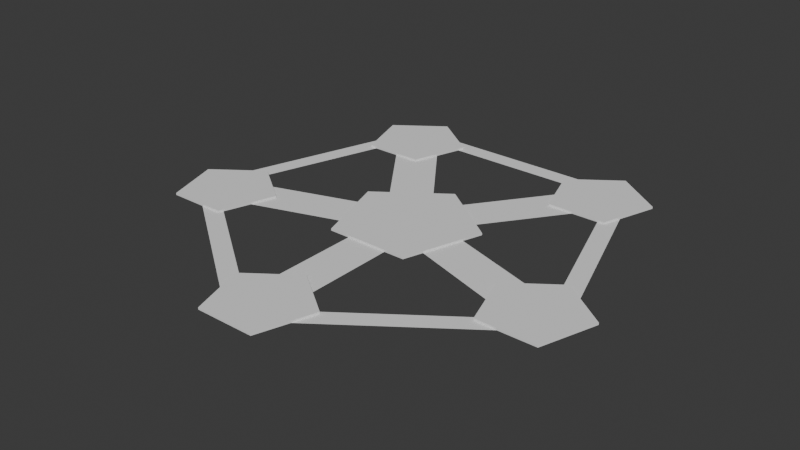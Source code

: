 # Source: Map_v1.blend  (saved by Blender 4.2.66; exported with 4.5.12 LTS)
import bpy
from mathutils import Matrix  # noqa: F401  (used for matrix-valued properties, if any)

bpy.ops.wm.read_factory_settings(use_empty=True)
scene = bpy.context.scene
scene.name = 'Scene'

# ---- collections
col_collection = bpy.data.collections.new('Collection'); scene.collection.children.link(col_collection)

# ---- world
world_world = bpy.data.worlds.new('World'); scene.world = world_world
world_world.use_nodes = True; world_world.node_tree.nodes.clear()
_N = world_world.node_tree.nodes; _L = world_world.node_tree.links
n0 = _N.new('ShaderNodeOutputWorld'); n0.name = 'World Output'; n0.location = (300, 300)
n1 = _N.new('ShaderNodeBackground'); n1.name = 'Background'; n1.location = (10, 300)
n1.inputs[0].default_value = (0.05088, 0.05088, 0.05088, 1.0)
_L.new(n1.outputs[0], n0.inputs[0])
n0.is_active_output = True
world_world.color = (0.05088, 0.05088, 0.05088)
world_world.sun_shadow_jitter_overblur = 0.0

# ---- meshes
me_circle = bpy.data.meshes.new('Circle')
me_circle.from_pydata([(-1.263e-07, 10.67, -0.3333), (-4.962, -4.604, -0.3333), (-8.028, 4.834, -0.3333), (4.962, -4.604, -0.3333), (8.028, 4.834, -0.3333), (-4.962, -4.604, 0.0), (-1.263e-07, 10.67, 0.0), (-8.028, 4.834, 0.0), (4.962, -4.604, 0.0), (8.028, 4.834, 0.0)], [], [(2, 0, 4, 3, 1), (4, 9, 8, 3), (7, 5, 8, 9, 6), (2, 7, 6, 0), (4, 0, 6, 9), (1, 5, 7, 2), (3, 8, 5, 1)])
_uv = me_circle.uv_layers.new(name='UVMap')
_uv.uv.foreach_set('vector', [0.0, 0.0, 0.0, 0.0, 0.0, 0.0, 0.0, 0.0, 0.0, 0.0, 0.0, 0.0, 0.0, 0.0, 0.0, 0.0, 0.0, 0.0, 0.0, 0.0, 0.0, 0.0, 0.0, 0.0, 0.0, 0.0, 0.0, 0.0, 0.0, 0.0, 0.0, 0.0, 0.0, 0.0, 0.0, 0.0, 0.0, 0.0, 0.0, 0.0, 0.0, 0.0, 0.0, 0.0, 0.0, 0.0, 0.0, 0.0, 0.0, 0.0, 0.0, 0.0, 0.0, 0.0, 0.0, 0.0, 0.0, 0.0, 0.0, 0.0])
me_circle.update()
me_circle_001 = bpy.data.meshes.new('Circle.001')
me_circle_001.from_pydata([(-1.006e-07, 44.47, -0.3333), (-6.944, 23.1, -0.3333), (-11.24, 36.31, -0.3333), (6.944, 23.1, -0.3333), (11.24, 36.31, -0.3333), (-6.944, 23.1, 0.0), (-1.006e-07, 44.47, 0.0), (-11.24, 36.31, 0.0), (6.944, 23.1, 0.0), (11.24, 36.31, 0.0)], [], [(2, 0, 4, 3, 1), (7, 5, 8, 9, 6), (4, 0, 6, 9), (1, 5, 7, 2), (3, 8, 5, 1), (4, 9, 8, 3), (2, 7, 6, 0)])
_uv = me_circle_001.uv_layers.new(name='UVMap')
_uv.uv.foreach_set('vector', [0.0, 0.0, 0.0, 0.0, 0.0, 0.0, 0.0, 0.0, 0.0, 0.0, 0.0, 0.0, 0.0, 0.0, 0.0, 0.0, 0.0, 0.0, 0.0, 0.0, 0.0, 0.0, 0.0, 0.0, 0.0, 0.0, 0.0, 0.0, 0.0, 0.0, 0.0, 0.0, 0.0, 0.0, 0.0, 0.0, 0.0, 0.0, 0.0, 0.0, 0.0, 0.0, 0.0, 0.0, 0.0, 0.0, 0.0, 0.0, 0.0, 0.0, 0.0, 0.0, 0.0, 0.0, 0.0, 0.0, 0.0, 0.0, 0.0, 0.0])
me_circle_001.update()
me_circle_002 = bpy.data.meshes.new('Circle.002')
me_circle_002.from_pydata([(29.35, 31.62, -0.3333), (24.38, 16.35, -0.3333), (21.32, 25.78, -0.3333), (34.31, 16.35, -0.3333), (37.37, 25.78, -0.3333), (24.38, 16.35, 0.0), (29.35, 31.62, 0.0), (21.32, 25.78, 0.0), (34.31, 16.35, 0.0), (37.37, 25.78, 0.0)], [], [(2, 0, 4, 3, 1), (7, 5, 8, 9, 6), (2, 7, 6, 0), (4, 9, 8, 3), (1, 5, 7, 2), (0, 6, 9, 4), (3, 8, 5, 1)])
_uv = me_circle_002.uv_layers.new(name='UVMap')
_uv.uv.foreach_set('vector', [0.0, 0.0, 0.0, 0.0, 0.0, 0.0, 0.0, 0.0, 0.0, 0.0, 0.0, 0.0, 0.0, 0.0, 0.0, 0.0, 0.0, 0.0, 0.0, 0.0, 0.0, 0.0, 0.0, 0.0, 0.0, 0.0, 0.0, 0.0, 0.0, 0.0, 0.0, 0.0, 0.0, 0.0, 0.0, 0.0, 0.0, 0.0, 0.0, 0.0, 0.0, 0.0, 0.0, 0.0, 0.0, 0.0, 0.0, 0.0, 0.0, 0.0, 0.0, 0.0, 0.0, 0.0, 0.0, 0.0, 0.0, 0.0, 0.0, 0.0])
me_circle_002.update()
me_circle_003 = bpy.data.meshes.new('Circle.003')
me_circle_003.from_pydata([(18.32, 66.22, -0.3333), (13.36, 50.95, -0.3333), (10.29, 60.39, -0.3333), (23.28, 50.95, -0.3333), (26.35, 60.39, -0.3333), (13.36, 50.95, 0.0), (18.32, 66.22, 0.0), (10.29, 60.39, 0.0), (23.28, 50.95, 0.0), (26.35, 60.39, 0.0)], [], [(2, 0, 4, 3, 1), (2, 1, 5, 7), (7, 5, 8, 9, 6), (3, 8, 5, 1), (2, 7, 6, 0), (4, 9, 8, 3), (0, 6, 9, 4)])
_uv = me_circle_003.uv_layers.new(name='UVMap')
_uv.uv.foreach_set('vector', [0.0, 0.0, 0.0, 0.0, 0.0, 0.0, 0.0, 0.0, 0.0, 0.0, 0.0, 0.0, 0.0, 0.0, 0.0, 0.0, 0.0, 0.0, 0.0, 0.0, 0.0, 0.0, 0.0, 0.0, 0.0, 0.0, 0.0, 0.0, 0.0, 0.0, 0.0, 0.0, 0.0, 0.0, 0.0, 0.0, 0.0, 0.0, 0.0, 0.0, 0.0, 0.0, 0.0, 0.0, 0.0, 0.0, 0.0, 0.0, 0.0, 0.0, 0.0, 0.0, 0.0, 0.0, 0.0, 0.0, 0.0, 0.0, 0.0, 0.0])
me_circle_003.update()
me_circle_004 = bpy.data.meshes.new('Circle.004')
me_circle_004.from_pydata([(4.593e-07, -4.039, -0.3333), (34.9, 21.32, -0.3333), (-21.57, 62.35, -0.3333), (-34.9, 21.32, -0.3333), (21.57, 62.35, -0.3333), (0.0, 32.66, -0.3333), (-15.1, 59.38, -0.3333), (15.1, 59.38, -0.3333), (0.0, 38.6, -0.3333), (30.08, 26.56, -0.3333), (20.75, 55.28, -0.3333), (5.648, 34.5, -0.3333), (3.49, 2.167, -0.3333), (27.92, 19.92, -0.3333), (3.49, 27.86, -0.3333), (-3.49, 2.167, -0.3333), (-27.92, 19.92, -0.3333), (-3.49, 27.86, -0.3333), (-20.75, 55.28, -0.3333), (-30.08, 26.56, -0.3333), (-5.648, 34.5, -0.3333)], [], [(2, 6, 7, 4), (4, 7, 8, 5), (5, 8, 6, 2), (4, 10, 9, 1), (5, 11, 10, 4), (5, 1, 9, 11), (0, 12, 14, 5), (1, 5, 14, 13), (1, 13, 12, 0), (5, 17, 15, 0), (5, 3, 16, 17), (0, 15, 16, 3), (3, 5, 20, 19), (2, 18, 20, 5), (3, 19, 18, 2)])
_uv = me_circle_004.uv_layers.new(name='UVMap')
_uv.uv.foreach_set('vector', [0.0, 0.0, 0.0, 0.0, 0.0, 0.0, 0.0, 0.0, 0.0, 0.0, 0.0, 0.0, 0.0, 0.0, 0.0, 0.0, 0.0, 0.0, 0.0, 0.0, 0.0, 0.0, 0.0, 0.0, 0.0, 0.0, 0.0, 0.0, 0.0, 0.0, 0.0, 0.0, 0.0, 0.0, 0.0, 0.0, 0.0, 0.0, 0.0, 0.0, 0.0, 0.0, 0.0, 0.0, 0.0, 0.0, 0.0, 0.0, 0.0, 0.0, 0.0, 0.0, 0.0, 0.0, 0.0, 0.0, 0.0, 0.0, 0.0, 0.0, 0.0, 0.0, 0.0, 0.0, 0.0, 0.0, 0.0, 0.0, 0.0, 0.0, 0.0, 0.0, 0.0, 0.0, 0.0, 0.0, 0.0, 0.0, 0.0, 0.0, 0.0, 0.0, 0.0, 0.0, 0.0, 0.0, 0.0, 0.0, 0.0, 0.0, 0.0, 0.0, 0.0, 0.0, 0.0, 0.0, 0.0, 0.0, 0.0, 0.0, 0.0, 0.0, 0.0, 0.0, 0.0, 0.0, 0.0, 0.0, 0.0, 0.0, 0.0, 0.0, 0.0, 0.0, 0.0, 0.0, 0.0, 0.0, 0.0, 0.0])
me_circle_004.update()

# ---- objects
ob_circle = bpy.data.objects.new('Circle', me_circle)
ob_circle_001 = bpy.data.objects.new('Circle.001', me_circle_001)
ob_circle_002 = bpy.data.objects.new('Circle.002', me_circle_002)
ob_circle_003 = bpy.data.objects.new('Circle.003', me_circle_003)
ob_circle_004 = bpy.data.objects.new('Circle.004', me_circle_004)

# ---- transforms, parenting, visibility, modifiers, constraints
ob_circle.location = (0.0, 0.0, 0.0)
ob_circle.scale = (3.0, 3.0, 3.0)
ob_circle_001.location = (0.0, 0.0, 0.0)
ob_circle_001.scale = (3.0, 3.0, 3.0)
ob_circle_002.location = (0.0, 0.0, 0.0)
ob_circle_002.scale = (3.0, 3.0, 3.0)
_m = ob_circle_002.modifiers.new('Mirror', 'MIRROR')
ob_circle_003.location = (0.0, 0.0, 0.0)
ob_circle_003.scale = (3.0, 3.0, 3.0)
_m = ob_circle_003.modifiers.new('Mirror', 'MIRROR')
ob_circle_004.location = (0.0, 0.0, 0.0)
ob_circle_004.scale = (3.0, 3.0, 3.0)

# ---- collection membership
col_collection.objects.link(ob_circle)
col_collection.objects.link(ob_circle_001)
col_collection.objects.link(ob_circle_002)
col_collection.objects.link(ob_circle_003)
col_collection.objects.link(ob_circle_004)

# ---- scene / render settings (as saved in the file)
scene.frame_start = 1; scene.frame_end = 250; scene.frame_set(1)
scene.render.engine = 'BLENDER_EEVEE_NEXT'
bpy.context.view_layer.update()

# ---- added for rendering (the .blend has no active camera and no usable light): camera, sun
cam_auto = bpy.data.cameras.new('AutoCamera')
cam_auto.lens = 50.0
cam_auto.sensor_width = 36.0
cam_auto.clip_end = 5016.06
ob_auto_camera = bpy.data.objects.new('AutoCamera', cam_auto)
scene.collection.objects.link(ob_auto_camera)
ob_auto_camera.location = (285.817, -250.556, 228.153)
ob_auto_camera.rotation_euler = (1.09748, -7.21219e-08, 0.694738)
scene.camera = ob_auto_camera
light_auto_sun = bpy.data.lights.new('AutoSun', 'SUN')
light_auto_sun.energy = 3.0
light_auto_sun.angle = 0.0523599
ob_auto_sun = bpy.data.objects.new('AutoSun', light_auto_sun)
scene.collection.objects.link(ob_auto_sun)
ob_auto_sun.rotation_euler = (0.872665, 0.174533, 0.523599)
bpy.context.view_layer.update()

